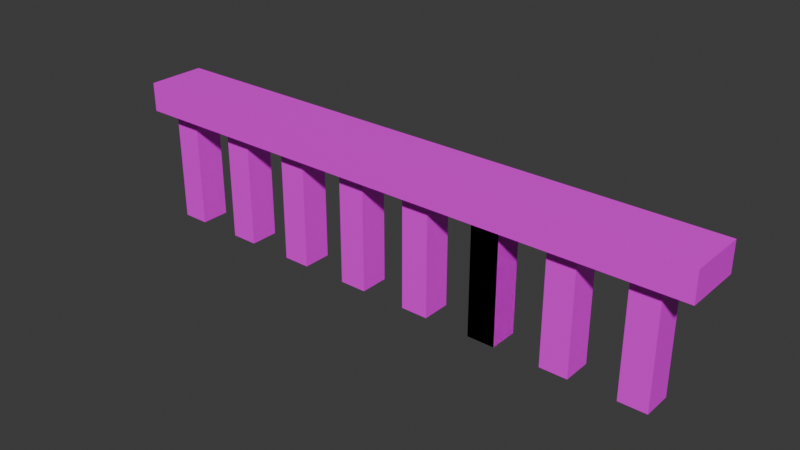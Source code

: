 # Source: block-rail.blend  (saved by Blender 5.3.31; exported with 4.5.12 LTS)
import bpy
from mathutils import Matrix  # noqa: F401  (used for matrix-valued properties, if any)

bpy.ops.wm.read_factory_settings(use_empty=True)
scene = bpy.context.scene
scene.name = 'Scene'

# ---- collections
col_collection = bpy.data.collections.new('Collection'); scene.collection.children.link(col_collection)

# ---- images (referenced by path relative to the original .blend; pixels are not part of the script)
import os
ASSET_DIR = os.environ.get("B2B_ASSET_DIR", "")  # directory of the original .blend (textures are referenced by path, not embedded)
HERE = os.path.dirname(os.path.abspath(__file__))  # packed textures are extracted next to this script under _unpacked/

def load_image(name, relpath, width, height, colorspace="sRGB"):
    """Load a texture the original file referenced (path relative to the .blend, or extracted next to this script)."""
    p = next((c for c in (os.path.join(HERE, relpath), os.path.join(ASSET_DIR, relpath)) if relpath and os.path.exists(c)), "")
    if p:
        img = bpy.data.images.load(p, check_existing=True)
        img.name = name
    else:  # same state as the original file: an image datablock whose file is absent (Cycles renders it pink)
        img = bpy.data.images.new(name, width, height)
        img.source = "FILE"
        img.filepath = "//" + (relpath or name)
    img.colorspace_settings.name = colorspace
    return img
img_block_trim_png = load_image('block-trim.png', 'block-trim.png', 1024, 1024, 'sRGB')

# ---- materials (node trees are filled in below, after node groups)
mat_block_trim = bpy.data.materials.new('block-trim')
mat_block_trim.alpha_threshold = 0.0
mat_block_trim.use_backface_culling_lightprobe_volume = False
mat_block_trim.roughness = 0.5
mat_block_trim.line_color = (0.0, 0.0, 0.0, 1.0)

# ---- material node trees
mat_block_trim.use_nodes = True; mat_block_trim.node_tree.nodes.clear()
_N = mat_block_trim.node_tree.nodes; _L = mat_block_trim.node_tree.links
n0 = _N.new('ShaderNodeOutputMaterial'); n0.name = 'Material Output'; n0.location = (200, 100)
n1 = _N.new('ShaderNodeBsdfPrincipled'); n1.name = 'Principled BSDF'; n1.location = (-200, 100)
n1.inputs[10].default_value = 0.005
n2 = _N.new('ShaderNodeTexImage'); n2.name = 'Image Texture'; n2.location = (-490, 80)
n2.image = img_block_trim_png
_L.new(n1.outputs[0], n0.inputs[0])
_L.new(n2.outputs[0], n1.inputs[0])
n0.is_active_output = True

# ---- world
world_world = bpy.data.worlds.new('World'); scene.world = world_world
world_world.use_nodes = True; world_world.node_tree.nodes.clear()
_N = world_world.node_tree.nodes; _L = world_world.node_tree.links
n0 = _N.new('ShaderNodeOutputWorld'); n0.name = 'World Output'; n0.location = (200, 100)
n1 = _N.new('ShaderNodeBackground'); n1.name = 'Background'; n1.location = (-200, 100)
n1.inputs[0].default_value = (0.05088, 0.05088, 0.05088, 1.0)
_L.new(n1.outputs[0], n0.inputs[0])
n0.is_active_output = True
world_world.color = (0.05088, 0.05088, 0.05088)
world_world.sun_shadow_jitter_overblur = 0.0

# ---- meshes
me_cube_001 = bpy.data.meshes.new('Cube.001')
me_cube_001.from_pydata([(5.0, 0.5, 0.25), (5.0, 0.5, 0.0), (5.0, 0.0, 0.25), (5.0, 0.0, 0.0), (0.0, 0.5, 0.25), (0.0, 0.5, 0.0), (0.0, 0.0, 0.25), (0.0, 0.0, 0.0), (0.0, 0.5, 0.0), (0.0, 0.5, 0.0), (0.0, 0.0, 0.0), (0.0, 0.0, 0.0), (5.0, 0.5, 0.0), (5.0, 0.5, 0.0), (5.0, 0.5, 0.25), (5.0, 0.5, 0.25), (0.0, 0.0, 0.25), (0.0, 0.0, 0.25), (5.0, 0.0, 0.25), (5.0, 0.0, 0.25), (5.0, 0.0, 0.0), (5.0, 0.0, 0.0), (0.0, 0.5, 0.25), (0.0, 0.5, 0.25)], [], [(15, 23, 17, 19), (20, 18, 16, 11), (10, 6, 22, 8), (9, 12, 21, 7), (13, 14, 2, 3), (5, 4, 0, 1)])
_uv = me_cube_001.uv_layers.new(name='UVMap')
_uv.uv.foreach_set('vector', [0.0, 0.0, 1.0, 0.0, 1.0, 1.0, 0.0, 1.0, 0.0, 1.0, 0.0, 0.0, 1.0, 0.0, 1.0, 1.0, 0.0, 1.0, 0.0, 0.0, 1.0, 0.0, 1.0, 1.0, 0.0, 0.0, 1.0, 0.0, 1.0, 1.0, 0.0, 1.0, 0.0, 1.0, 0.0, 0.0, 1.0, 0.0, 1.0, 1.0, 0.0, 1.0, 0.0, 0.0, 1.0, 0.0, 1.0, 1.0])
me_cube_001.materials.append(mat_block_trim)
me_cube_001.update()
me_cube = bpy.data.meshes.new('Cube')
me_cube.from_pydata([(3.75, 0.5, 0.25), (3.75, 0.5, 0.0), (3.75, 0.0, 0.25), (3.75, 0.0, 0.0), (0.0, 0.5, 0.25), (0.0, 0.5, 0.0), (0.0, 0.0, 0.25), (0.0, 0.0, 0.0), (0.0, 0.5, 0.0), (0.0, 0.5, 0.0), (0.0, 0.0, 0.0), (0.0, 0.0, 0.0), (3.75, 0.5, 0.0), (3.75, 0.5, 0.0), (3.75, 0.5, 0.25), (3.75, 0.5, 0.25), (0.0, 0.0, 0.25), (0.0, 0.0, 0.25), (3.75, 0.0, 0.25), (3.75, 0.0, 0.25), (3.75, 0.0, 0.0), (3.75, 0.0, 0.0), (0.0, 0.5, 0.25), (0.0, 0.5, 0.25)], [], [(15, 23, 17, 19), (20, 18, 16, 11), (10, 6, 22, 8), (9, 12, 21, 7), (13, 14, 2, 3), (5, 4, 0, 1)])
_uv = me_cube.uv_layers.new(name='UVMap')
_uv.uv.foreach_set('vector', [0.0, 0.0, 1.0, 0.0, 1.0, 1.0, 0.0, 1.0, 0.0, 1.0, 0.0, 0.0, 1.0, 0.0, 1.0, 1.0, 0.0, 1.0, 0.0, 0.0, 1.0, 0.0, 1.0, 1.0, 0.0, 0.0, 1.0, 0.0, 1.0, 1.0, 0.0, 1.0, 0.0, 1.0, 0.0, 0.0, 1.0, 0.0, 1.0, 1.0, 0.0, 1.0, 0.0, 0.0, 1.0, 0.0, 1.0, 1.0])
me_cube.materials.append(mat_block_trim)
me_cube.update()

# ---- objects
ob_handrail = bpy.data.objects.new('handrail', me_cube_001)
ob_baluster = bpy.data.objects.new('baluster', me_cube)
ob_baluster_001 = bpy.data.objects.new('baluster.001', me_cube)
ob_baluster_002 = bpy.data.objects.new('baluster.002', me_cube)
ob_baluster_003 = bpy.data.objects.new('baluster.003', me_cube)
ob_baluster_004 = bpy.data.objects.new('baluster.004', me_cube)
ob_baluster_005 = bpy.data.objects.new('baluster.005', me_cube)
ob_baluster_006 = bpy.data.objects.new('baluster.006', me_cube)
ob_baluster_007 = bpy.data.objects.new('baluster.007', me_cube)
ob_baluster_008 = bpy.data.objects.new('baluster.008', me_cube)

# ---- transforms, parenting, visibility, modifiers, constraints
ob_handrail.location = (0.0, 0.0, 1.0)
ob_handrail.lock_rotations_4d = False
ob_handrail.empty_display_type = 'ARROWS'
ob_handrail.lineart.crease_threshold = 0.0
ob_baluster.location = (0.125, 0.125, 0.0)
ob_baluster.scale = (0.0625, 0.5, 4.0)
ob_baluster.lock_rotations_4d = False
ob_baluster.empty_display_type = 'ARROWS'
ob_baluster.lineart.crease_threshold = 0.0
ob_baluster_001.location = (0.75, 0.125, 0.0)
ob_baluster_001.scale = (0.0625, 0.5, 4.0)
ob_baluster_001.lock_rotations_4d = False
ob_baluster_001.empty_display_type = 'ARROWS'
ob_baluster_001.lineart.crease_threshold = 0.0
ob_baluster_002.location = (1.375, 0.125, 0.0)
ob_baluster_002.scale = (0.0625, 0.5, 4.0)
ob_baluster_002.lock_rotations_4d = False
ob_baluster_002.empty_display_type = 'ARROWS'
ob_baluster_002.lineart.crease_threshold = 0.0
ob_baluster_003.location = (2.0, 0.125, 0.0)
ob_baluster_003.scale = (0.0625, 0.5, 4.0)
ob_baluster_003.lock_rotations_4d = False
ob_baluster_003.empty_display_type = 'ARROWS'
ob_baluster_003.lineart.crease_threshold = 0.0
ob_baluster_004.location = (2.625, 0.125, 0.0)
ob_baluster_004.scale = (0.0625, 0.5, 4.0)
ob_baluster_004.lock_rotations_4d = False
ob_baluster_004.empty_display_type = 'ARROWS'
ob_baluster_004.lineart.crease_threshold = 0.0
ob_baluster_005.location = (3.25, 0.125, 0.0)
ob_baluster_005.scale = (0.0625, 0.5, 4.0)
ob_baluster_005.lock_rotations_4d = False
ob_baluster_005.empty_display_type = 'ARROWS'
ob_baluster_005.lineart.crease_threshold = 0.0
ob_baluster_006.location = (3.25, 0.125, 0.0)
ob_baluster_006.scale = (0.0625, 0.5, 4.0)
ob_baluster_006.lock_rotations_4d = False
ob_baluster_006.empty_display_type = 'ARROWS'
ob_baluster_006.lineart.crease_threshold = 0.0
ob_baluster_007.location = (3.875, 0.125, 0.0)
ob_baluster_007.scale = (0.0625, 0.5, 4.0)
ob_baluster_007.lock_rotations_4d = False
ob_baluster_007.empty_display_type = 'ARROWS'
ob_baluster_007.lineart.crease_threshold = 0.0
ob_baluster_008.location = (4.5, 0.125, 0.0)
ob_baluster_008.scale = (0.0625, 0.5, 4.0)
ob_baluster_008.lock_rotations_4d = False
ob_baluster_008.empty_display_type = 'ARROWS'
ob_baluster_008.lineart.crease_threshold = 0.0

# ---- collection membership
col_collection.objects.link(ob_handrail)
col_collection.objects.link(ob_baluster)
col_collection.objects.link(ob_baluster_001)
col_collection.objects.link(ob_baluster_002)
col_collection.objects.link(ob_baluster_003)
col_collection.objects.link(ob_baluster_004)
col_collection.objects.link(ob_baluster_005)
col_collection.objects.link(ob_baluster_006)
col_collection.objects.link(ob_baluster_007)
col_collection.objects.link(ob_baluster_008)

# ---- scene / render settings (as saved in the file)
scene.frame_start = 1; scene.frame_end = 250; scene.frame_set(1)
scene.render.engine = 'BLENDER_EEVEE_NEXT'
scene.render.bake_bias = 0.0
scene.render.bake_samples = 0
scene.render.compositor_device = 'GPU'
scene.eevee.use_volume_custom_range = False
scene.eevee.fast_gi_thickness_near = 0.1
scene.eevee.fast_gi_thickness_far = 0.0
scene.eevee.ray_tracing_options.screen_trace_thickness = 0.1
bpy.context.view_layer.update()

# ---- added for rendering (the .blend has no active camera and no usable light): camera, sun
cam_auto = bpy.data.cameras.new('AutoCamera')
cam_auto.lens = 50.0
cam_auto.sensor_width = 36.0
cam_auto.clip_end = 1000.0
ob_auto_camera = bpy.data.objects.new('AutoCamera', cam_auto)
scene.collection.objects.link(ob_auto_camera)
ob_auto_camera.location = (7.29089, -5.49906, 4.45771)
ob_auto_camera.rotation_euler = (1.09748, -7.21219e-08, 0.694738)
scene.camera = ob_auto_camera
light_auto_sun = bpy.data.lights.new('AutoSun', 'SUN')
light_auto_sun.energy = 3.0
light_auto_sun.angle = 0.0523599
ob_auto_sun = bpy.data.objects.new('AutoSun', light_auto_sun)
scene.collection.objects.link(ob_auto_sun)
ob_auto_sun.rotation_euler = (0.872665, 0.174533, 0.523599)
bpy.context.view_layer.update()
